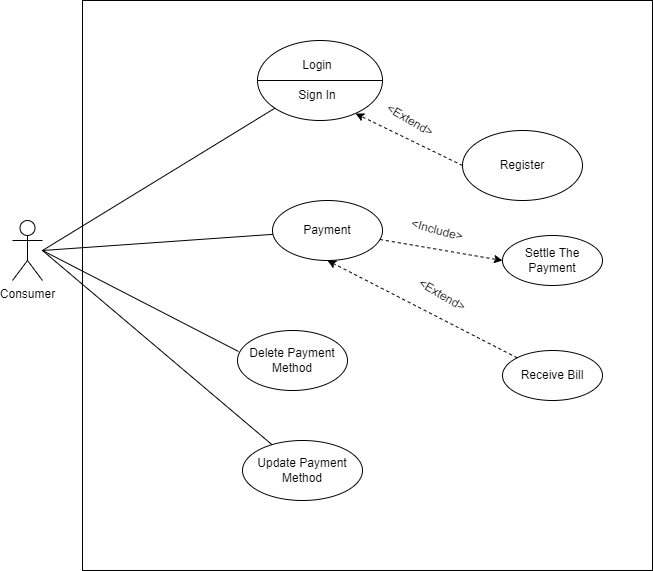

The diagram above was exported from draw.io. Its source (the exported page's mxGraphModel, read from the mxfile embedded in the PNG):
<mxGraphModel dx="1038" dy="1688" grid="1" gridSize="10" guides="1" tooltips="1" connect="1" arrows="1" fold="1" page="1" pageScale="1" pageWidth="850" pageHeight="1100" math="0" shadow="0">
  <root>
    <mxCell id="0" />
    <mxCell id="1" parent="0" />
    <mxCell id="sl0135MJQiIqpvfhpO89-1" value="Consumer" style="shape=umlActor;verticalLabelPosition=bottom;verticalAlign=top;html=1;outlineConnect=0;" parent="1" vertex="1">
      <mxGeometry x="120" y="180" width="30" height="60" as="geometry" />
    </mxCell>
    <mxCell id="sl0135MJQiIqpvfhpO89-4" value="" style="whiteSpace=wrap;html=1;aspect=fixed;" parent="1" vertex="1">
      <mxGeometry x="190" y="-40" width="570" height="570" as="geometry" />
    </mxCell>
    <mxCell id="sl0135MJQiIqpvfhpO89-6" value="" style="ellipse;whiteSpace=wrap;html=1;" parent="1" vertex="1">
      <mxGeometry x="365" width="125" height="80" as="geometry" />
    </mxCell>
    <mxCell id="sl0135MJQiIqpvfhpO89-7" value="" style="endArrow=none;html=1;rounded=0;entryX=1;entryY=0.5;entryDx=0;entryDy=0;exitX=0;exitY=0.5;exitDx=0;exitDy=0;" parent="1" source="sl0135MJQiIqpvfhpO89-6" target="sl0135MJQiIqpvfhpO89-6" edge="1">
      <mxGeometry width="50" height="50" relative="1" as="geometry">
        <mxPoint x="410" y="80" as="sourcePoint" />
        <mxPoint x="460" y="30" as="targetPoint" />
      </mxGeometry>
    </mxCell>
    <mxCell id="sl0135MJQiIqpvfhpO89-8" value="Login" style="text;html=1;strokeColor=none;fillColor=none;align=center;verticalAlign=middle;whiteSpace=wrap;rounded=0;" parent="1" vertex="1">
      <mxGeometry x="395" y="10" width="60" height="30" as="geometry" />
    </mxCell>
    <mxCell id="sl0135MJQiIqpvfhpO89-9" value="Sign In" style="text;html=1;strokeColor=none;fillColor=none;align=center;verticalAlign=middle;whiteSpace=wrap;rounded=0;" parent="1" vertex="1">
      <mxGeometry x="395" y="40" width="60" height="30" as="geometry" />
    </mxCell>
    <mxCell id="sl0135MJQiIqpvfhpO89-10" value="Register" style="ellipse;whiteSpace=wrap;html=1;" parent="1" vertex="1">
      <mxGeometry x="570" y="90" width="120" height="70" as="geometry" />
    </mxCell>
    <mxCell id="sl0135MJQiIqpvfhpO89-13" value="" style="endArrow=classic;html=1;rounded=0;entryX=0.784;entryY=0.913;entryDx=0;entryDy=0;entryPerimeter=0;exitX=0;exitY=0.5;exitDx=0;exitDy=0;dashed=1;" parent="1" source="sl0135MJQiIqpvfhpO89-10" target="sl0135MJQiIqpvfhpO89-6" edge="1">
      <mxGeometry width="50" height="50" relative="1" as="geometry">
        <mxPoint x="530" y="180" as="sourcePoint" />
        <mxPoint x="580" y="130" as="targetPoint" />
      </mxGeometry>
    </mxCell>
    <mxCell id="sl0135MJQiIqpvfhpO89-14" value="&amp;lt;Extend&amp;gt;" style="text;html=1;strokeColor=none;fillColor=none;align=center;verticalAlign=middle;whiteSpace=wrap;rounded=0;rotation=30;" parent="1" vertex="1">
      <mxGeometry x="492.58" y="70" width="50" height="20" as="geometry" />
    </mxCell>
    <mxCell id="sl0135MJQiIqpvfhpO89-16" value="Payment" style="ellipse;whiteSpace=wrap;html=1;" parent="1" vertex="1">
      <mxGeometry x="380" y="160" width="110" height="60" as="geometry" />
    </mxCell>
    <mxCell id="sl0135MJQiIqpvfhpO89-17" value="Settle The Payment" style="ellipse;whiteSpace=wrap;html=1;" parent="1" vertex="1">
      <mxGeometry x="610" y="195" width="100" height="50" as="geometry" />
    </mxCell>
    <mxCell id="sl0135MJQiIqpvfhpO89-18" value="Receive Bill" style="ellipse;whiteSpace=wrap;html=1;" parent="1" vertex="1">
      <mxGeometry x="610" y="310" width="100" height="50" as="geometry" />
    </mxCell>
    <mxCell id="sl0135MJQiIqpvfhpO89-20" value="" style="endArrow=classic;html=1;rounded=0;dashed=1;entryX=0;entryY=0.5;entryDx=0;entryDy=0;" parent="1" source="sl0135MJQiIqpvfhpO89-16" target="sl0135MJQiIqpvfhpO89-17" edge="1">
      <mxGeometry width="50" height="50" relative="1" as="geometry">
        <mxPoint x="490" y="300" as="sourcePoint" />
        <mxPoint x="540" y="250" as="targetPoint" />
      </mxGeometry>
    </mxCell>
    <mxCell id="sl0135MJQiIqpvfhpO89-21" value="&amp;lt;Include&amp;gt;" style="text;html=1;strokeColor=none;fillColor=none;align=center;verticalAlign=middle;whiteSpace=wrap;rounded=0;rotation=15;" parent="1" vertex="1">
      <mxGeometry x="520" y="180" width="50" height="20" as="geometry" />
    </mxCell>
    <mxCell id="sl0135MJQiIqpvfhpO89-22" value="" style="endArrow=classic;html=1;rounded=0;dashed=1;entryX=0.5;entryY=1;entryDx=0;entryDy=0;exitX=0;exitY=0;exitDx=0;exitDy=0;" parent="1" source="sl0135MJQiIqpvfhpO89-18" target="sl0135MJQiIqpvfhpO89-16" edge="1">
      <mxGeometry width="50" height="50" relative="1" as="geometry">
        <mxPoint x="400" y="330" as="sourcePoint" />
        <mxPoint x="450" y="280" as="targetPoint" />
      </mxGeometry>
    </mxCell>
    <mxCell id="sl0135MJQiIqpvfhpO89-23" value="&amp;lt;Extend&amp;gt;" style="text;html=1;strokeColor=none;fillColor=none;align=center;verticalAlign=middle;whiteSpace=wrap;rounded=0;rotation=30;" parent="1" vertex="1">
      <mxGeometry x="520" y="240" width="60" height="30" as="geometry" />
    </mxCell>
    <mxCell id="sl0135MJQiIqpvfhpO89-28" value="" style="endArrow=none;html=1;rounded=0;" parent="1" target="sl0135MJQiIqpvfhpO89-6" edge="1">
      <mxGeometry width="50" height="50" relative="1" as="geometry">
        <mxPoint x="150" y="210" as="sourcePoint" />
        <mxPoint x="360" y="50" as="targetPoint" />
      </mxGeometry>
    </mxCell>
    <mxCell id="sl0135MJQiIqpvfhpO89-29" value="" style="endArrow=none;html=1;rounded=0;" parent="1" target="sl0135MJQiIqpvfhpO89-16" edge="1">
      <mxGeometry width="50" height="50" relative="1" as="geometry">
        <mxPoint x="150" y="210" as="sourcePoint" />
        <mxPoint x="260" y="200" as="targetPoint" />
      </mxGeometry>
    </mxCell>
    <mxCell id="sl0135MJQiIqpvfhpO89-31" value="Delete Payment Method" style="ellipse;whiteSpace=wrap;html=1;" parent="1" vertex="1">
      <mxGeometry x="345" y="290" width="110" height="60" as="geometry" />
    </mxCell>
    <mxCell id="sl0135MJQiIqpvfhpO89-32" value="Update Payment Method" style="ellipse;whiteSpace=wrap;html=1;" parent="1" vertex="1">
      <mxGeometry x="350" y="400" width="120" height="60" as="geometry" />
    </mxCell>
    <mxCell id="sl0135MJQiIqpvfhpO89-33" value="" style="endArrow=none;html=1;rounded=0;entryX=0.009;entryY=0.35;entryDx=0;entryDy=0;entryPerimeter=0;" parent="1" target="sl0135MJQiIqpvfhpO89-31" edge="1">
      <mxGeometry width="50" height="50" relative="1" as="geometry">
        <mxPoint x="150" y="210" as="sourcePoint" />
        <mxPoint x="270" y="260" as="targetPoint" />
      </mxGeometry>
    </mxCell>
    <mxCell id="sl0135MJQiIqpvfhpO89-34" value="" style="endArrow=none;html=1;rounded=0;" parent="1" target="sl0135MJQiIqpvfhpO89-32" edge="1">
      <mxGeometry width="50" height="50" relative="1" as="geometry">
        <mxPoint x="150" y="210" as="sourcePoint" />
        <mxPoint x="290" y="360" as="targetPoint" />
      </mxGeometry>
    </mxCell>
  </root>
</mxGraphModel>